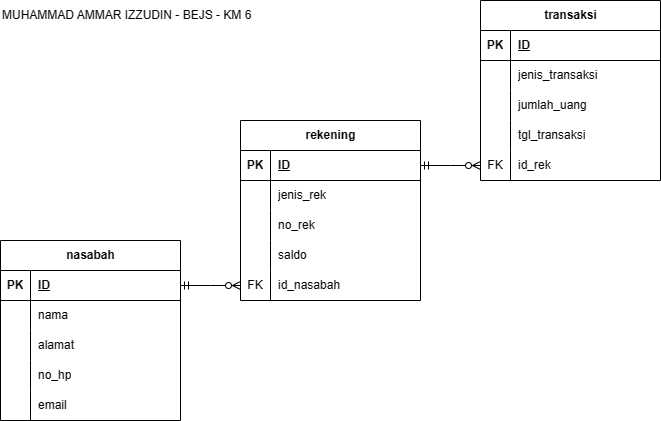

The diagram above was exported from draw.io. Its source (the exported page's mxGraphModel, read from the mxfile embedded in the PNG):
<mxGraphModel dx="825" dy="485" grid="1" gridSize="10" guides="1" tooltips="1" connect="1" arrows="1" fold="1" page="1" pageScale="1" pageWidth="827" pageHeight="1169" math="0" shadow="0">
  <root>
    <mxCell id="0" />
    <mxCell id="1" parent="0" />
    <mxCell id="4h752gqw-pBSfPbCWHic-1" value="nasabah" style="shape=table;startSize=30;container=1;collapsible=1;childLayout=tableLayout;fixedRows=1;rowLines=0;fontStyle=1;align=center;resizeLast=1;html=1;" parent="1" vertex="1">
      <mxGeometry x="83" y="600" width="180" height="180" as="geometry" />
    </mxCell>
    <mxCell id="4h752gqw-pBSfPbCWHic-2" value="" style="shape=tableRow;horizontal=0;startSize=0;swimlaneHead=0;swimlaneBody=0;fillColor=none;collapsible=0;dropTarget=0;points=[[0,0.5],[1,0.5]];portConstraint=eastwest;top=0;left=0;right=0;bottom=1;" parent="4h752gqw-pBSfPbCWHic-1" vertex="1">
      <mxGeometry y="30" width="180" height="30" as="geometry" />
    </mxCell>
    <mxCell id="4h752gqw-pBSfPbCWHic-3" value="PK" style="shape=partialRectangle;connectable=0;fillColor=none;top=0;left=0;bottom=0;right=0;fontStyle=1;overflow=hidden;whiteSpace=wrap;html=1;" parent="4h752gqw-pBSfPbCWHic-2" vertex="1">
      <mxGeometry width="30" height="30" as="geometry">
        <mxRectangle width="30" height="30" as="alternateBounds" />
      </mxGeometry>
    </mxCell>
    <mxCell id="4h752gqw-pBSfPbCWHic-4" value="ID" style="shape=partialRectangle;connectable=0;fillColor=none;top=0;left=0;bottom=0;right=0;align=left;spacingLeft=6;fontStyle=5;overflow=hidden;whiteSpace=wrap;html=1;" parent="4h752gqw-pBSfPbCWHic-2" vertex="1">
      <mxGeometry x="30" width="150" height="30" as="geometry">
        <mxRectangle width="150" height="30" as="alternateBounds" />
      </mxGeometry>
    </mxCell>
    <mxCell id="4h752gqw-pBSfPbCWHic-5" value="" style="shape=tableRow;horizontal=0;startSize=0;swimlaneHead=0;swimlaneBody=0;fillColor=none;collapsible=0;dropTarget=0;points=[[0,0.5],[1,0.5]];portConstraint=eastwest;top=0;left=0;right=0;bottom=0;" parent="4h752gqw-pBSfPbCWHic-1" vertex="1">
      <mxGeometry y="60" width="180" height="30" as="geometry" />
    </mxCell>
    <mxCell id="4h752gqw-pBSfPbCWHic-6" value="" style="shape=partialRectangle;connectable=0;fillColor=none;top=0;left=0;bottom=0;right=0;editable=1;overflow=hidden;whiteSpace=wrap;html=1;" parent="4h752gqw-pBSfPbCWHic-5" vertex="1">
      <mxGeometry width="30" height="30" as="geometry">
        <mxRectangle width="30" height="30" as="alternateBounds" />
      </mxGeometry>
    </mxCell>
    <mxCell id="4h752gqw-pBSfPbCWHic-7" value="nama" style="shape=partialRectangle;connectable=0;fillColor=none;top=0;left=0;bottom=0;right=0;align=left;spacingLeft=6;overflow=hidden;whiteSpace=wrap;html=1;" parent="4h752gqw-pBSfPbCWHic-5" vertex="1">
      <mxGeometry x="30" width="150" height="30" as="geometry">
        <mxRectangle width="150" height="30" as="alternateBounds" />
      </mxGeometry>
    </mxCell>
    <mxCell id="4h752gqw-pBSfPbCWHic-8" value="" style="shape=tableRow;horizontal=0;startSize=0;swimlaneHead=0;swimlaneBody=0;fillColor=none;collapsible=0;dropTarget=0;points=[[0,0.5],[1,0.5]];portConstraint=eastwest;top=0;left=0;right=0;bottom=0;" parent="4h752gqw-pBSfPbCWHic-1" vertex="1">
      <mxGeometry y="90" width="180" height="30" as="geometry" />
    </mxCell>
    <mxCell id="4h752gqw-pBSfPbCWHic-9" value="" style="shape=partialRectangle;connectable=0;fillColor=none;top=0;left=0;bottom=0;right=0;editable=1;overflow=hidden;whiteSpace=wrap;html=1;" parent="4h752gqw-pBSfPbCWHic-8" vertex="1">
      <mxGeometry width="30" height="30" as="geometry">
        <mxRectangle width="30" height="30" as="alternateBounds" />
      </mxGeometry>
    </mxCell>
    <mxCell id="4h752gqw-pBSfPbCWHic-10" value="alamat" style="shape=partialRectangle;connectable=0;fillColor=none;top=0;left=0;bottom=0;right=0;align=left;spacingLeft=6;overflow=hidden;whiteSpace=wrap;html=1;" parent="4h752gqw-pBSfPbCWHic-8" vertex="1">
      <mxGeometry x="30" width="150" height="30" as="geometry">
        <mxRectangle width="150" height="30" as="alternateBounds" />
      </mxGeometry>
    </mxCell>
    <mxCell id="4h752gqw-pBSfPbCWHic-40" value="" style="shape=tableRow;horizontal=0;startSize=0;swimlaneHead=0;swimlaneBody=0;fillColor=none;collapsible=0;dropTarget=0;points=[[0,0.5],[1,0.5]];portConstraint=eastwest;top=0;left=0;right=0;bottom=0;" parent="4h752gqw-pBSfPbCWHic-1" vertex="1">
      <mxGeometry y="120" width="180" height="30" as="geometry" />
    </mxCell>
    <mxCell id="4h752gqw-pBSfPbCWHic-41" value="" style="shape=partialRectangle;connectable=0;fillColor=none;top=0;left=0;bottom=0;right=0;editable=1;overflow=hidden;whiteSpace=wrap;html=1;" parent="4h752gqw-pBSfPbCWHic-40" vertex="1">
      <mxGeometry width="30" height="30" as="geometry">
        <mxRectangle width="30" height="30" as="alternateBounds" />
      </mxGeometry>
    </mxCell>
    <mxCell id="4h752gqw-pBSfPbCWHic-42" value="no_hp" style="shape=partialRectangle;connectable=0;fillColor=none;top=0;left=0;bottom=0;right=0;align=left;spacingLeft=6;overflow=hidden;whiteSpace=wrap;html=1;" parent="4h752gqw-pBSfPbCWHic-40" vertex="1">
      <mxGeometry x="30" width="150" height="30" as="geometry">
        <mxRectangle width="150" height="30" as="alternateBounds" />
      </mxGeometry>
    </mxCell>
    <mxCell id="4h752gqw-pBSfPbCWHic-43" value="" style="shape=tableRow;horizontal=0;startSize=0;swimlaneHead=0;swimlaneBody=0;fillColor=none;collapsible=0;dropTarget=0;points=[[0,0.5],[1,0.5]];portConstraint=eastwest;top=0;left=0;right=0;bottom=0;" parent="4h752gqw-pBSfPbCWHic-1" vertex="1">
      <mxGeometry y="150" width="180" height="30" as="geometry" />
    </mxCell>
    <mxCell id="4h752gqw-pBSfPbCWHic-44" value="" style="shape=partialRectangle;connectable=0;fillColor=none;top=0;left=0;bottom=0;right=0;editable=1;overflow=hidden;whiteSpace=wrap;html=1;" parent="4h752gqw-pBSfPbCWHic-43" vertex="1">
      <mxGeometry width="30" height="30" as="geometry">
        <mxRectangle width="30" height="30" as="alternateBounds" />
      </mxGeometry>
    </mxCell>
    <mxCell id="4h752gqw-pBSfPbCWHic-45" value="email" style="shape=partialRectangle;connectable=0;fillColor=none;top=0;left=0;bottom=0;right=0;align=left;spacingLeft=6;overflow=hidden;whiteSpace=wrap;html=1;" parent="4h752gqw-pBSfPbCWHic-43" vertex="1">
      <mxGeometry x="30" width="150" height="30" as="geometry">
        <mxRectangle width="150" height="30" as="alternateBounds" />
      </mxGeometry>
    </mxCell>
    <mxCell id="4h752gqw-pBSfPbCWHic-14" value="transaksi" style="shape=table;startSize=30;container=1;collapsible=1;childLayout=tableLayout;fixedRows=1;rowLines=0;fontStyle=1;align=center;resizeLast=1;html=1;" parent="1" vertex="1">
      <mxGeometry x="563" y="360" width="180" height="180" as="geometry" />
    </mxCell>
    <mxCell id="4h752gqw-pBSfPbCWHic-15" value="" style="shape=tableRow;horizontal=0;startSize=0;swimlaneHead=0;swimlaneBody=0;fillColor=none;collapsible=0;dropTarget=0;points=[[0,0.5],[1,0.5]];portConstraint=eastwest;top=0;left=0;right=0;bottom=1;" parent="4h752gqw-pBSfPbCWHic-14" vertex="1">
      <mxGeometry y="30" width="180" height="30" as="geometry" />
    </mxCell>
    <mxCell id="4h752gqw-pBSfPbCWHic-16" value="PK" style="shape=partialRectangle;connectable=0;fillColor=none;top=0;left=0;bottom=0;right=0;fontStyle=1;overflow=hidden;whiteSpace=wrap;html=1;" parent="4h752gqw-pBSfPbCWHic-15" vertex="1">
      <mxGeometry width="30" height="30" as="geometry">
        <mxRectangle width="30" height="30" as="alternateBounds" />
      </mxGeometry>
    </mxCell>
    <mxCell id="4h752gqw-pBSfPbCWHic-17" value="ID" style="shape=partialRectangle;connectable=0;fillColor=none;top=0;left=0;bottom=0;right=0;align=left;spacingLeft=6;fontStyle=5;overflow=hidden;whiteSpace=wrap;html=1;" parent="4h752gqw-pBSfPbCWHic-15" vertex="1">
      <mxGeometry x="30" width="150" height="30" as="geometry">
        <mxRectangle width="150" height="30" as="alternateBounds" />
      </mxGeometry>
    </mxCell>
    <mxCell id="4h752gqw-pBSfPbCWHic-18" value="" style="shape=tableRow;horizontal=0;startSize=0;swimlaneHead=0;swimlaneBody=0;fillColor=none;collapsible=0;dropTarget=0;points=[[0,0.5],[1,0.5]];portConstraint=eastwest;top=0;left=0;right=0;bottom=0;" parent="4h752gqw-pBSfPbCWHic-14" vertex="1">
      <mxGeometry y="60" width="180" height="30" as="geometry" />
    </mxCell>
    <mxCell id="4h752gqw-pBSfPbCWHic-19" value="" style="shape=partialRectangle;connectable=0;fillColor=none;top=0;left=0;bottom=0;right=0;editable=1;overflow=hidden;whiteSpace=wrap;html=1;" parent="4h752gqw-pBSfPbCWHic-18" vertex="1">
      <mxGeometry width="30" height="30" as="geometry">
        <mxRectangle width="30" height="30" as="alternateBounds" />
      </mxGeometry>
    </mxCell>
    <mxCell id="4h752gqw-pBSfPbCWHic-20" value="jenis_transaksi" style="shape=partialRectangle;connectable=0;fillColor=none;top=0;left=0;bottom=0;right=0;align=left;spacingLeft=6;overflow=hidden;whiteSpace=wrap;html=1;" parent="4h752gqw-pBSfPbCWHic-18" vertex="1">
      <mxGeometry x="30" width="150" height="30" as="geometry">
        <mxRectangle width="150" height="30" as="alternateBounds" />
      </mxGeometry>
    </mxCell>
    <mxCell id="4h752gqw-pBSfPbCWHic-21" value="" style="shape=tableRow;horizontal=0;startSize=0;swimlaneHead=0;swimlaneBody=0;fillColor=none;collapsible=0;dropTarget=0;points=[[0,0.5],[1,0.5]];portConstraint=eastwest;top=0;left=0;right=0;bottom=0;" parent="4h752gqw-pBSfPbCWHic-14" vertex="1">
      <mxGeometry y="90" width="180" height="30" as="geometry" />
    </mxCell>
    <mxCell id="4h752gqw-pBSfPbCWHic-22" value="" style="shape=partialRectangle;connectable=0;fillColor=none;top=0;left=0;bottom=0;right=0;editable=1;overflow=hidden;whiteSpace=wrap;html=1;" parent="4h752gqw-pBSfPbCWHic-21" vertex="1">
      <mxGeometry width="30" height="30" as="geometry">
        <mxRectangle width="30" height="30" as="alternateBounds" />
      </mxGeometry>
    </mxCell>
    <mxCell id="4h752gqw-pBSfPbCWHic-23" value="jumlah_uang" style="shape=partialRectangle;connectable=0;fillColor=none;top=0;left=0;bottom=0;right=0;align=left;spacingLeft=6;overflow=hidden;whiteSpace=wrap;html=1;" parent="4h752gqw-pBSfPbCWHic-21" vertex="1">
      <mxGeometry x="30" width="150" height="30" as="geometry">
        <mxRectangle width="150" height="30" as="alternateBounds" />
      </mxGeometry>
    </mxCell>
    <mxCell id="4h752gqw-pBSfPbCWHic-24" value="" style="shape=tableRow;horizontal=0;startSize=0;swimlaneHead=0;swimlaneBody=0;fillColor=none;collapsible=0;dropTarget=0;points=[[0,0.5],[1,0.5]];portConstraint=eastwest;top=0;left=0;right=0;bottom=0;" parent="4h752gqw-pBSfPbCWHic-14" vertex="1">
      <mxGeometry y="120" width="180" height="30" as="geometry" />
    </mxCell>
    <mxCell id="4h752gqw-pBSfPbCWHic-25" value="" style="shape=partialRectangle;connectable=0;fillColor=none;top=0;left=0;bottom=0;right=0;editable=1;overflow=hidden;whiteSpace=wrap;html=1;" parent="4h752gqw-pBSfPbCWHic-24" vertex="1">
      <mxGeometry width="30" height="30" as="geometry">
        <mxRectangle width="30" height="30" as="alternateBounds" />
      </mxGeometry>
    </mxCell>
    <mxCell id="4h752gqw-pBSfPbCWHic-26" value="tgl_transaksi" style="shape=partialRectangle;connectable=0;fillColor=none;top=0;left=0;bottom=0;right=0;align=left;spacingLeft=6;overflow=hidden;whiteSpace=wrap;html=1;" parent="4h752gqw-pBSfPbCWHic-24" vertex="1">
      <mxGeometry x="30" width="150" height="30" as="geometry">
        <mxRectangle width="150" height="30" as="alternateBounds" />
      </mxGeometry>
    </mxCell>
    <mxCell id="4h752gqw-pBSfPbCWHic-49" value="" style="shape=tableRow;horizontal=0;startSize=0;swimlaneHead=0;swimlaneBody=0;fillColor=none;collapsible=0;dropTarget=0;points=[[0,0.5],[1,0.5]];portConstraint=eastwest;top=0;left=0;right=0;bottom=0;" parent="4h752gqw-pBSfPbCWHic-14" vertex="1">
      <mxGeometry y="150" width="180" height="30" as="geometry" />
    </mxCell>
    <mxCell id="4h752gqw-pBSfPbCWHic-50" value="FK" style="shape=partialRectangle;connectable=0;fillColor=none;top=0;left=0;bottom=0;right=0;editable=1;overflow=hidden;whiteSpace=wrap;html=1;" parent="4h752gqw-pBSfPbCWHic-49" vertex="1">
      <mxGeometry width="30" height="30" as="geometry">
        <mxRectangle width="30" height="30" as="alternateBounds" />
      </mxGeometry>
    </mxCell>
    <mxCell id="4h752gqw-pBSfPbCWHic-51" value="id_rek" style="shape=partialRectangle;connectable=0;fillColor=none;top=0;left=0;bottom=0;right=0;align=left;spacingLeft=6;overflow=hidden;whiteSpace=wrap;html=1;" parent="4h752gqw-pBSfPbCWHic-49" vertex="1">
      <mxGeometry x="30" width="150" height="30" as="geometry">
        <mxRectangle width="150" height="30" as="alternateBounds" />
      </mxGeometry>
    </mxCell>
    <mxCell id="4h752gqw-pBSfPbCWHic-27" value="rekening" style="shape=table;startSize=30;container=1;collapsible=1;childLayout=tableLayout;fixedRows=1;rowLines=0;fontStyle=1;align=center;resizeLast=1;html=1;" parent="1" vertex="1">
      <mxGeometry x="323" y="480" width="180" height="180" as="geometry" />
    </mxCell>
    <mxCell id="4h752gqw-pBSfPbCWHic-28" value="" style="shape=tableRow;horizontal=0;startSize=0;swimlaneHead=0;swimlaneBody=0;fillColor=none;collapsible=0;dropTarget=0;points=[[0,0.5],[1,0.5]];portConstraint=eastwest;top=0;left=0;right=0;bottom=1;" parent="4h752gqw-pBSfPbCWHic-27" vertex="1">
      <mxGeometry y="30" width="180" height="30" as="geometry" />
    </mxCell>
    <mxCell id="4h752gqw-pBSfPbCWHic-29" value="PK" style="shape=partialRectangle;connectable=0;fillColor=none;top=0;left=0;bottom=0;right=0;fontStyle=1;overflow=hidden;whiteSpace=wrap;html=1;" parent="4h752gqw-pBSfPbCWHic-28" vertex="1">
      <mxGeometry width="30" height="30" as="geometry">
        <mxRectangle width="30" height="30" as="alternateBounds" />
      </mxGeometry>
    </mxCell>
    <mxCell id="4h752gqw-pBSfPbCWHic-30" value="ID" style="shape=partialRectangle;connectable=0;fillColor=none;top=0;left=0;bottom=0;right=0;align=left;spacingLeft=6;fontStyle=5;overflow=hidden;whiteSpace=wrap;html=1;" parent="4h752gqw-pBSfPbCWHic-28" vertex="1">
      <mxGeometry x="30" width="150" height="30" as="geometry">
        <mxRectangle width="150" height="30" as="alternateBounds" />
      </mxGeometry>
    </mxCell>
    <mxCell id="4h752gqw-pBSfPbCWHic-31" value="" style="shape=tableRow;horizontal=0;startSize=0;swimlaneHead=0;swimlaneBody=0;fillColor=none;collapsible=0;dropTarget=0;points=[[0,0.5],[1,0.5]];portConstraint=eastwest;top=0;left=0;right=0;bottom=0;" parent="4h752gqw-pBSfPbCWHic-27" vertex="1">
      <mxGeometry y="60" width="180" height="30" as="geometry" />
    </mxCell>
    <mxCell id="4h752gqw-pBSfPbCWHic-32" value="" style="shape=partialRectangle;connectable=0;fillColor=none;top=0;left=0;bottom=0;right=0;editable=1;overflow=hidden;whiteSpace=wrap;html=1;" parent="4h752gqw-pBSfPbCWHic-31" vertex="1">
      <mxGeometry width="30" height="30" as="geometry">
        <mxRectangle width="30" height="30" as="alternateBounds" />
      </mxGeometry>
    </mxCell>
    <mxCell id="4h752gqw-pBSfPbCWHic-33" value="jenis_rek" style="shape=partialRectangle;connectable=0;fillColor=none;top=0;left=0;bottom=0;right=0;align=left;spacingLeft=6;overflow=hidden;whiteSpace=wrap;html=1;" parent="4h752gqw-pBSfPbCWHic-31" vertex="1">
      <mxGeometry x="30" width="150" height="30" as="geometry">
        <mxRectangle width="150" height="30" as="alternateBounds" />
      </mxGeometry>
    </mxCell>
    <mxCell id="4h752gqw-pBSfPbCWHic-34" value="" style="shape=tableRow;horizontal=0;startSize=0;swimlaneHead=0;swimlaneBody=0;fillColor=none;collapsible=0;dropTarget=0;points=[[0,0.5],[1,0.5]];portConstraint=eastwest;top=0;left=0;right=0;bottom=0;" parent="4h752gqw-pBSfPbCWHic-27" vertex="1">
      <mxGeometry y="90" width="180" height="30" as="geometry" />
    </mxCell>
    <mxCell id="4h752gqw-pBSfPbCWHic-35" value="" style="shape=partialRectangle;connectable=0;fillColor=none;top=0;left=0;bottom=0;right=0;editable=1;overflow=hidden;whiteSpace=wrap;html=1;" parent="4h752gqw-pBSfPbCWHic-34" vertex="1">
      <mxGeometry width="30" height="30" as="geometry">
        <mxRectangle width="30" height="30" as="alternateBounds" />
      </mxGeometry>
    </mxCell>
    <mxCell id="4h752gqw-pBSfPbCWHic-36" value="no_rek" style="shape=partialRectangle;connectable=0;fillColor=none;top=0;left=0;bottom=0;right=0;align=left;spacingLeft=6;overflow=hidden;whiteSpace=wrap;html=1;" parent="4h752gqw-pBSfPbCWHic-34" vertex="1">
      <mxGeometry x="30" width="150" height="30" as="geometry">
        <mxRectangle width="150" height="30" as="alternateBounds" />
      </mxGeometry>
    </mxCell>
    <mxCell id="4h752gqw-pBSfPbCWHic-37" value="" style="shape=tableRow;horizontal=0;startSize=0;swimlaneHead=0;swimlaneBody=0;fillColor=none;collapsible=0;dropTarget=0;points=[[0,0.5],[1,0.5]];portConstraint=eastwest;top=0;left=0;right=0;bottom=0;" parent="4h752gqw-pBSfPbCWHic-27" vertex="1">
      <mxGeometry y="120" width="180" height="30" as="geometry" />
    </mxCell>
    <mxCell id="4h752gqw-pBSfPbCWHic-38" value="" style="shape=partialRectangle;connectable=0;fillColor=none;top=0;left=0;bottom=0;right=0;editable=1;overflow=hidden;whiteSpace=wrap;html=1;" parent="4h752gqw-pBSfPbCWHic-37" vertex="1">
      <mxGeometry width="30" height="30" as="geometry">
        <mxRectangle width="30" height="30" as="alternateBounds" />
      </mxGeometry>
    </mxCell>
    <mxCell id="4h752gqw-pBSfPbCWHic-39" value="saldo" style="shape=partialRectangle;connectable=0;fillColor=none;top=0;left=0;bottom=0;right=0;align=left;spacingLeft=6;overflow=hidden;whiteSpace=wrap;html=1;" parent="4h752gqw-pBSfPbCWHic-37" vertex="1">
      <mxGeometry x="30" width="150" height="30" as="geometry">
        <mxRectangle width="150" height="30" as="alternateBounds" />
      </mxGeometry>
    </mxCell>
    <mxCell id="4h752gqw-pBSfPbCWHic-46" value="" style="shape=tableRow;horizontal=0;startSize=0;swimlaneHead=0;swimlaneBody=0;fillColor=none;collapsible=0;dropTarget=0;points=[[0,0.5],[1,0.5]];portConstraint=eastwest;top=0;left=0;right=0;bottom=0;" parent="4h752gqw-pBSfPbCWHic-27" vertex="1">
      <mxGeometry y="150" width="180" height="30" as="geometry" />
    </mxCell>
    <mxCell id="4h752gqw-pBSfPbCWHic-47" value="FK" style="shape=partialRectangle;connectable=0;fillColor=none;top=0;left=0;bottom=0;right=0;editable=1;overflow=hidden;whiteSpace=wrap;html=1;" parent="4h752gqw-pBSfPbCWHic-46" vertex="1">
      <mxGeometry width="30" height="30" as="geometry">
        <mxRectangle width="30" height="30" as="alternateBounds" />
      </mxGeometry>
    </mxCell>
    <mxCell id="4h752gqw-pBSfPbCWHic-48" value="id_nasabah" style="shape=partialRectangle;connectable=0;fillColor=none;top=0;left=0;bottom=0;right=0;align=left;spacingLeft=6;overflow=hidden;whiteSpace=wrap;html=1;" parent="4h752gqw-pBSfPbCWHic-46" vertex="1">
      <mxGeometry x="30" width="150" height="30" as="geometry">
        <mxRectangle width="150" height="30" as="alternateBounds" />
      </mxGeometry>
    </mxCell>
    <mxCell id="4h752gqw-pBSfPbCWHic-53" value="" style="edgeStyle=entityRelationEdgeStyle;fontSize=12;html=1;endArrow=ERzeroToMany;startArrow=ERmandOne;rounded=0;exitX=1;exitY=0.5;exitDx=0;exitDy=0;entryX=0;entryY=0.5;entryDx=0;entryDy=0;" parent="1" source="4h752gqw-pBSfPbCWHic-2" target="4h752gqw-pBSfPbCWHic-46" edge="1">
      <mxGeometry width="100" height="100" relative="1" as="geometry">
        <mxPoint x="323" y="680" as="sourcePoint" />
        <mxPoint x="423" y="580" as="targetPoint" />
      </mxGeometry>
    </mxCell>
    <mxCell id="4h752gqw-pBSfPbCWHic-54" value="" style="edgeStyle=entityRelationEdgeStyle;fontSize=12;html=1;endArrow=ERzeroToMany;startArrow=ERmandOne;rounded=0;exitX=1;exitY=0.5;exitDx=0;exitDy=0;entryX=0;entryY=0.5;entryDx=0;entryDy=0;" parent="1" source="4h752gqw-pBSfPbCWHic-28" target="4h752gqw-pBSfPbCWHic-49" edge="1">
      <mxGeometry width="100" height="100" relative="1" as="geometry">
        <mxPoint x="273" y="655" as="sourcePoint" />
        <mxPoint x="333" y="655" as="targetPoint" />
      </mxGeometry>
    </mxCell>
    <mxCell id="NPKodYprX_uwuUznk7Nu-1" value="MUHAMMAD AMMAR IZZUDIN - BEJS - KM 6" style="text;html=1;align=left;verticalAlign=middle;resizable=0;points=[];autosize=1;strokeColor=none;fillColor=none;" vertex="1" parent="1">
      <mxGeometry x="83" y="360" width="270" height="30" as="geometry" />
    </mxCell>
  </root>
</mxGraphModel>